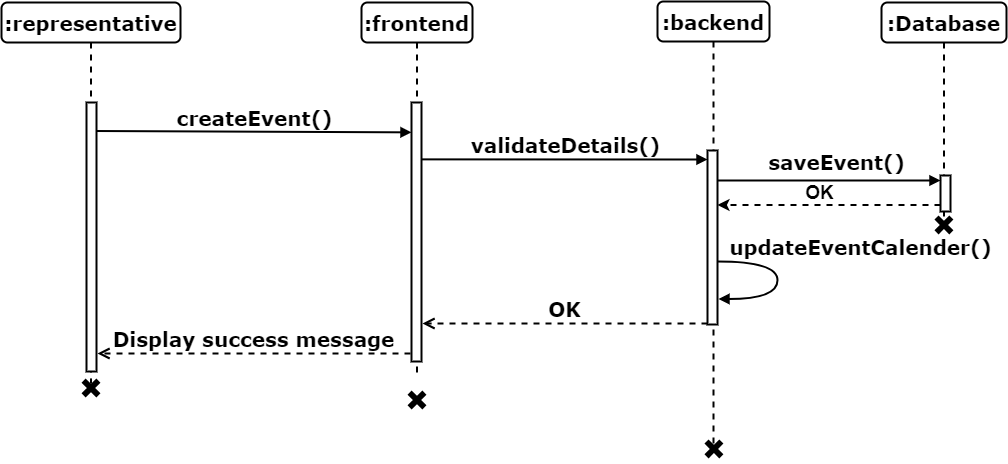

The diagram above was exported from draw.io. Its source (the exported page's mxGraphModel, read from the mxfile embedded in the PNG):
<mxGraphModel dx="2449" dy="1663" grid="0" gridSize="10" guides="1" tooltips="1" connect="1" arrows="1" fold="1" page="0" pageScale="1" pageWidth="1100" pageHeight="850" background="none" math="0" shadow="0">
  <root>
    <mxCell id="0" />
    <mxCell id="1" parent="0" />
    <mxCell id="2" value="createEvent()" style="html=1;verticalAlign=bottom;endArrow=block;entryX=0;entryY=0;labelBackgroundColor=none;fontFamily=Verdana;fontSize=20;edgeStyle=elbowEdgeStyle;elbow=vertical;strokeWidth=2;fontStyle=1;exitX=1.049;exitY=0.106;exitDx=0;exitDy=0;exitPerimeter=0;" edge="1" source="10" parent="1">
      <mxGeometry relative="1" as="geometry">
        <mxPoint x="71" y="2580" as="sourcePoint" />
        <mxPoint x="410" y="2580.0000000000005" as="targetPoint" />
      </mxGeometry>
    </mxCell>
    <mxCell id="3" value=":frontend" style="shape=umlLifeline;perimeter=lifelinePerimeter;whiteSpace=wrap;html=1;container=1;collapsible=0;recursiveResize=0;outlineConnect=0;rounded=1;shadow=0;comic=0;labelBackgroundColor=none;strokeWidth=2;fontFamily=Verdana;fontSize=20;align=center;fontStyle=1" vertex="1" parent="1">
      <mxGeometry x="360" y="2450" width="111" height="375" as="geometry" />
    </mxCell>
    <mxCell id="4" value="" style="html=1;points=[];perimeter=orthogonalPerimeter;rounded=0;shadow=0;comic=0;labelBackgroundColor=none;strokeWidth=2;fontFamily=Verdana;fontSize=20;align=center;fontStyle=1;whiteSpace=wrap;" vertex="1" parent="3">
      <mxGeometry x="50" y="100" width="10" height="259" as="geometry" />
    </mxCell>
    <mxCell id="5" value=":backend" style="shape=umlLifeline;perimeter=lifelinePerimeter;whiteSpace=wrap;html=1;container=1;collapsible=0;recursiveResize=0;outlineConnect=0;rounded=1;shadow=0;comic=0;labelBackgroundColor=none;strokeWidth=2;fontFamily=Verdana;fontSize=20;align=center;fontStyle=1" vertex="1" parent="1">
      <mxGeometry x="656" y="2449" width="112" height="447" as="geometry" />
    </mxCell>
    <mxCell id="6" value="" style="html=1;points=[];perimeter=orthogonalPerimeter;rounded=0;shadow=0;comic=0;labelBackgroundColor=none;strokeWidth=2;fontFamily=Verdana;fontSize=20;align=center;fontStyle=1;whiteSpace=wrap;" vertex="1" parent="5">
      <mxGeometry x="50" y="149" width="10" height="174" as="geometry" />
    </mxCell>
    <mxCell id="7" value="validateDetails()" style="html=1;verticalAlign=bottom;endArrow=block;labelBackgroundColor=none;fontFamily=Verdana;fontSize=20;edgeStyle=elbowEdgeStyle;elbow=vertical;strokeWidth=2;fontStyle=1;exitX=0.961;exitY=0.818;exitDx=0;exitDy=0;exitPerimeter=0;" edge="1" parent="5">
      <mxGeometry x="0.0004" relative="1" as="geometry">
        <mxPoint x="-236.38999999999987" y="157.8699999999999" as="sourcePoint" />
        <mxPoint x="50" y="157" as="targetPoint" />
        <Array as="points" />
        <mxPoint as="offset" />
      </mxGeometry>
    </mxCell>
    <mxCell id="8" value=":Database" style="shape=umlLifeline;perimeter=lifelinePerimeter;whiteSpace=wrap;html=1;container=1;collapsible=0;recursiveResize=0;outlineConnect=0;rounded=1;shadow=0;comic=0;labelBackgroundColor=none;strokeWidth=2;fontFamily=Verdana;fontSize=20;align=center;fontStyle=1" vertex="1" parent="1">
      <mxGeometry x="880" y="2450" width="125" height="214" as="geometry" />
    </mxCell>
    <mxCell id="9" value=":representative" style="shape=umlLifeline;perimeter=lifelinePerimeter;whiteSpace=wrap;html=1;container=1;collapsible=0;recursiveResize=0;outlineConnect=0;rounded=1;shadow=0;comic=0;labelBackgroundColor=none;strokeWidth=2;fontFamily=Verdana;fontSize=20;align=center;fontStyle=1" vertex="1" parent="1">
      <mxGeometry y="2450" width="179" height="381" as="geometry" />
    </mxCell>
    <mxCell id="10" value="" style="html=1;points=[];perimeter=orthogonalPerimeter;rounded=0;shadow=0;comic=0;labelBackgroundColor=none;strokeWidth=2;fontFamily=Verdana;fontSize=20;align=center;fontStyle=1;whiteSpace=wrap;" vertex="1" parent="9">
      <mxGeometry x="85" y="100" width="10" height="269" as="geometry" />
    </mxCell>
    <mxCell id="11" value="" style="html=1;points=[];perimeter=orthogonalPerimeter;rounded=0;shadow=0;comic=0;labelBackgroundColor=none;strokeWidth=2;fontFamily=Verdana;fontSize=20;align=center;fontStyle=1;whiteSpace=wrap;" vertex="1" parent="1">
      <mxGeometry x="939" y="2623" width="10" height="36" as="geometry" />
    </mxCell>
    <mxCell id="12" value="saveEvent()" style="html=1;verticalAlign=bottom;endArrow=block;labelBackgroundColor=none;fontFamily=Verdana;fontSize=20;edgeStyle=elbowEdgeStyle;elbow=vertical;strokeWidth=2;fontStyle=1;" edge="1" parent="1">
      <mxGeometry x="0.0629" y="4" relative="1" as="geometry">
        <mxPoint x="716" y="2628" as="sourcePoint" />
        <mxPoint x="939" y="2628" as="targetPoint" />
        <Array as="points">
          <mxPoint x="878" y="2628" />
        </Array>
        <mxPoint as="offset" />
      </mxGeometry>
    </mxCell>
    <mxCell id="13" value="" style="shape=cross;whiteSpace=wrap;html=1;fillColor=#000000;rotation=45;strokeWidth=2;fontSize=20;" vertex="1" parent="1">
      <mxGeometry x="406" y="2838" width="19" height="19" as="geometry" />
    </mxCell>
    <mxCell id="14" value="" style="shape=cross;whiteSpace=wrap;html=1;fillColor=#000000;rotation=45;strokeWidth=2;fontSize=20;" vertex="1" parent="1">
      <mxGeometry x="80" y="2826" width="19" height="19" as="geometry" />
    </mxCell>
    <mxCell id="15" value="" style="shape=cross;whiteSpace=wrap;html=1;fillColor=#000000;rotation=45;strokeWidth=2;fontSize=20;" vertex="1" parent="1">
      <mxGeometry x="932.9350288425444" y="2662.9350288425444" width="19" height="19" as="geometry" />
    </mxCell>
    <mxCell id="16" value="" style="shape=cross;whiteSpace=wrap;html=1;fillColor=#000000;rotation=45;strokeWidth=2;fontSize=20;" vertex="1" parent="1">
      <mxGeometry x="702.9350288425444" y="2886.9350288425444" width="19" height="19" as="geometry" />
    </mxCell>
    <mxCell id="17" value="" style="group" vertex="1" connectable="0" parent="1">
      <mxGeometry x="716" y="2623" width="223" height="35" as="geometry" />
    </mxCell>
    <mxCell id="18" style="edgeStyle=orthogonalEdgeStyle;rounded=0;orthogonalLoop=1;jettySize=auto;html=1;entryX=1;entryY=0.259;entryDx=0;entryDy=0;entryPerimeter=0;strokeWidth=2;dashed=1;" edge="1" parent="17">
      <mxGeometry relative="1" as="geometry">
        <mxPoint x="223" y="29.40000000000009" as="sourcePoint" />
        <mxPoint y="29.440000000000055" as="targetPoint" />
        <Array as="points">
          <mxPoint x="112" y="29" />
        </Array>
      </mxGeometry>
    </mxCell>
    <mxCell id="19" value="&lt;b&gt;&lt;font style=&quot;font-size: 19px;&quot;&gt;OK&lt;/font&gt;&lt;/b&gt;" style="text;html=1;align=center;verticalAlign=middle;resizable=0;points=[];autosize=1;strokeColor=none;fillColor=none;" vertex="1" parent="17">
      <mxGeometry x="78" width="47" height="35" as="geometry" />
    </mxCell>
    <mxCell id="20" value="OK" style="html=1;verticalAlign=bottom;endArrow=open;dashed=1;endSize=8;labelBackgroundColor=none;fontFamily=Verdana;fontSize=20;edgeStyle=elbowEdgeStyle;elbow=vertical;strokeWidth=2;fontStyle=1;entryX=1.1;entryY=0.857;entryDx=0;entryDy=0;entryPerimeter=0;" edge="1" target="4" parent="1">
      <mxGeometry relative="1" as="geometry">
        <mxPoint x="501" y="2783" as="targetPoint" />
        <Array as="points">
          <mxPoint x="421" y="2771" />
        </Array>
        <mxPoint x="706" y="2771" as="sourcePoint" />
      </mxGeometry>
    </mxCell>
    <mxCell id="21" value="updateEventCalender()" style="html=1;verticalAlign=bottom;endArrow=block;labelBackgroundColor=none;fontFamily=Verdana;fontSize=20;elbow=vertical;edgeStyle=orthogonalEdgeStyle;curved=1;exitX=1;exitY=0.14;exitPerimeter=0;strokeWidth=2;fontStyle=1;exitDx=0;exitDy=0;entryX=1.099;entryY=0.303;entryDx=0;entryDy=0;entryPerimeter=0;" edge="1" parent="1">
      <mxGeometry x="-0.2333" y="83" relative="1" as="geometry">
        <mxPoint x="716" y="2709" as="sourcePoint" />
        <mxPoint x="716.99" y="2746.49" as="targetPoint" />
        <Array as="points">
          <mxPoint x="776" y="2708.8" />
          <mxPoint x="776" y="2746.8" />
        </Array>
        <mxPoint as="offset" />
      </mxGeometry>
    </mxCell>
    <mxCell id="22" value="Display success message" style="html=1;verticalAlign=bottom;endArrow=open;dashed=1;endSize=8;labelBackgroundColor=none;fontFamily=Verdana;fontSize=20;edgeStyle=elbowEdgeStyle;elbow=vertical;strokeWidth=2;fontStyle=1;" edge="1" parent="1">
      <mxGeometry x="0.0013" relative="1" as="geometry">
        <mxPoint x="96" y="2801" as="targetPoint" />
        <Array as="points">
          <mxPoint x="378" y="2801" />
        </Array>
        <mxPoint x="409" y="2801" as="sourcePoint" />
        <mxPoint as="offset" />
      </mxGeometry>
    </mxCell>
  </root>
</mxGraphModel>